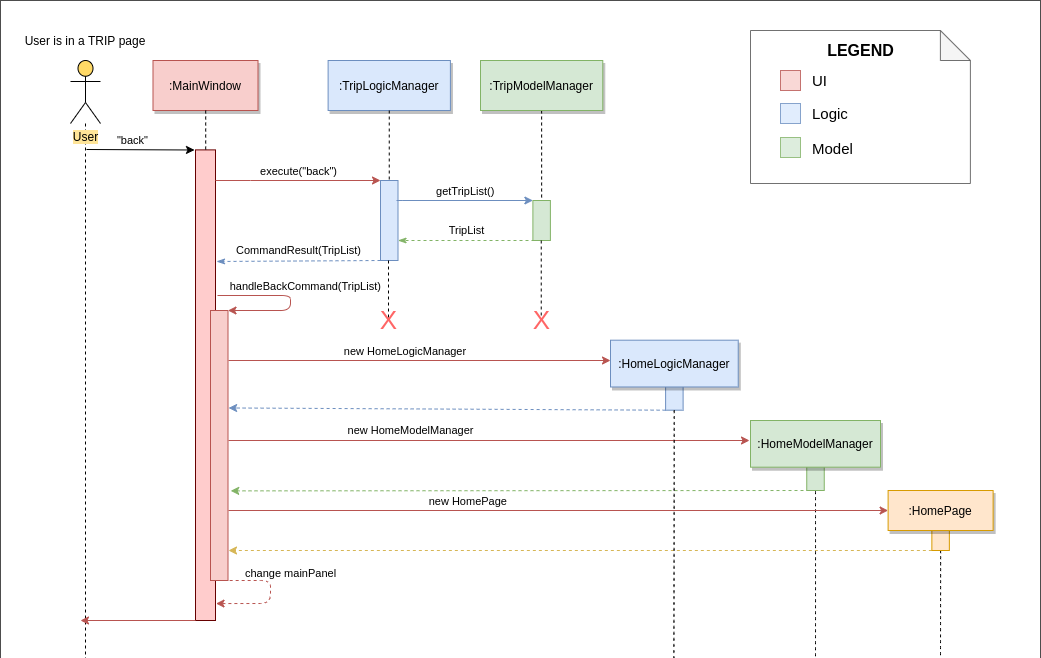

The diagram above was exported from draw.io. Its source (the exported page's mxGraphModel, read from the mxfile embedded in the PNG):
<mxGraphModel dx="674" dy="363" grid="1" gridSize="10" guides="1" tooltips="1" connect="1" arrows="1" fold="1" page="0" pageScale="1.5" pageWidth="826" pageHeight="1169" background="#ffffff" math="0" shadow="0">
  <root>
    <mxCell id="0" />
    <mxCell id="1" parent="0" />
    <mxCell id="GSyEVYkrBJrzlrC2UTqU-162" value="" style="rounded=0;whiteSpace=wrap;html=1;strokeColor=#4D4D4D;" vertex="1" parent="1">
      <mxGeometry width="1040" height="690" as="geometry" />
    </mxCell>
    <mxCell id="GSyEVYkrBJrzlrC2UTqU-177" value="" style="shape=note;whiteSpace=wrap;html=1;backgroundOutline=1;darkOpacity=0.05;labelBackgroundColor=#FFE599;opacity=80;strokeColor=#4D4D4D;" vertex="1" parent="1">
      <mxGeometry x="750" y="30" width="219.89" height="153" as="geometry" />
    </mxCell>
    <mxCell id="GSyEVYkrBJrzlrC2UTqU-114" style="edgeStyle=orthogonalEdgeStyle;curved=1;orthogonalLoop=1;jettySize=auto;html=1;exitX=0.5;exitY=1;exitDx=0;exitDy=0;dashed=1;labelBackgroundColor=none;endArrow=none;endFill=0;" edge="1" parent="1" source="GSyEVYkrBJrzlrC2UTqU-113">
      <mxGeometry relative="1" as="geometry">
        <mxPoint x="815" y="660" as="targetPoint" />
        <Array as="points">
          <mxPoint x="815" y="580" />
          <mxPoint x="815" y="580" />
        </Array>
      </mxGeometry>
    </mxCell>
    <mxCell id="2" value="" style="fillColor=#FFCCCC;strokeColor=#660000" parent="1" vertex="1">
      <mxGeometry x="195" y="149.39" width="20" height="470.61" as="geometry" />
    </mxCell>
    <mxCell id="3" value="&quot;back&quot;" style="edgeStyle=none;verticalLabelPosition=top;verticalAlign=bottom;labelPosition=left;align=right;labelBackgroundColor=none;" parent="1" edge="1">
      <mxGeometry width="100" height="100" as="geometry">
        <mxPoint x="86" y="149" as="sourcePoint" />
        <mxPoint x="194" y="149.5" as="targetPoint" />
        <mxPoint x="10" as="offset" />
      </mxGeometry>
    </mxCell>
    <mxCell id="4" value=":MainWindow" style="shadow=1;fillColor=#f8cecc;strokeColor=#b85450;" parent="1" vertex="1">
      <mxGeometry x="152.5" y="60" width="105" height="50" as="geometry" />
    </mxCell>
    <mxCell id="6" value="" style="fillColor=#dae8fc;strokeColor=#6c8ebf;" parent="1" vertex="1">
      <mxGeometry x="380" y="180" width="17.5" height="80" as="geometry" />
    </mxCell>
    <mxCell id="7" value=":TripLogicManager" style="shadow=1;fillColor=#dae8fc;strokeColor=#6c8ebf;" parent="1" vertex="1">
      <mxGeometry x="327.61" y="60" width="122.28" height="50" as="geometry" />
    </mxCell>
    <mxCell id="8" value="" style="edgeStyle=none;endArrow=none;dashed=1" parent="1" source="7" target="6" edge="1">
      <mxGeometry x="272.3350694444445" y="165" width="100" height="100" as="geometry">
        <mxPoint x="347.2588734567901" y="110" as="sourcePoint" />
        <mxPoint x="347.5761959876544" y="165" as="targetPoint" />
      </mxGeometry>
    </mxCell>
    <mxCell id="9" value="execute(&quot;back&quot;)" style="edgeStyle=none;verticalLabelPosition=top;verticalAlign=bottom;entryX=0;entryY=0;entryDx=0;entryDy=0;curved=1;labelBackgroundColor=none;fillColor=#f8cecc;strokeColor=#b85450;" parent="1" edge="1" target="6">
      <mxGeometry width="100" height="100" as="geometry">
        <mxPoint x="215" y="180" as="sourcePoint" />
        <mxPoint x="220" y="190" as="targetPoint" />
        <Array as="points">
          <mxPoint x="250" y="180" />
        </Array>
        <mxPoint x="1" as="offset" />
      </mxGeometry>
    </mxCell>
    <mxCell id="33" value="" style="edgeStyle=elbowEdgeStyle;elbow=horizontal;endArrow=none;dashed=1" parent="1" source="4" target="2" edge="1">
      <mxGeometry x="230.00000000000003" y="310" width="100" height="100" as="geometry">
        <mxPoint x="230.00000000000003" y="410" as="sourcePoint" />
        <mxPoint x="330" y="310" as="targetPoint" />
      </mxGeometry>
    </mxCell>
    <mxCell id="GSyEVYkrBJrzlrC2UTqU-95" value="" style="edgeStyle=orthogonalEdgeStyle;rounded=0;orthogonalLoop=1;jettySize=auto;html=1;dashed=1;endArrow=none;endFill=0;" edge="1" parent="1" source="GSyEVYkrBJrzlrC2UTqU-89">
      <mxGeometry relative="1" as="geometry">
        <mxPoint x="85" y="130" as="sourcePoint" />
        <mxPoint x="85" y="664" as="targetPoint" />
        <Array as="points" />
      </mxGeometry>
    </mxCell>
    <mxCell id="GSyEVYkrBJrzlrC2UTqU-89" value="User" style="shape=umlActor;verticalLabelPosition=bottom;labelBackgroundColor=#FFE599;verticalAlign=top;html=1;outlineConnect=0;fillColor=#FFD966;" vertex="1" parent="1">
      <mxGeometry x="70" y="60" width="30" height="63" as="geometry" />
    </mxCell>
    <mxCell id="GSyEVYkrBJrzlrC2UTqU-100" value="handleBackCommand(TripList)" style="edgeStyle=none;verticalLabelPosition=top;verticalAlign=bottom;endArrow=none;startArrow=classic;fillColor=#f8cecc;strokeColor=#b85450;labelBackgroundColor=none;exitX=1;exitY=0;exitDx=0;exitDy=0;" edge="1" parent="1" source="GSyEVYkrBJrzlrC2UTqU-104">
      <mxGeometry x="12.5" y="60" width="100" height="100" as="geometry">
        <mxPoint x="227.5" y="307" as="sourcePoint" />
        <mxPoint x="217" y="295" as="targetPoint" />
        <Array as="points">
          <mxPoint x="290" y="310" />
          <mxPoint x="290" y="295" />
        </Array>
        <mxPoint x="83" y="-8" as="offset" />
      </mxGeometry>
    </mxCell>
    <mxCell id="GSyEVYkrBJrzlrC2UTqU-102" value="CommandResult(TripList)" style="endArrow=classicThin;dashed=1;html=1;labelBackgroundColor=none;exitX=0;exitY=1;exitDx=0;exitDy=0;endFill=1;fillColor=#dae8fc;strokeColor=#6c8ebf;" edge="1" parent="1" source="6">
      <mxGeometry x="-0.0062" y="-10" width="50" height="50" relative="1" as="geometry">
        <mxPoint x="360" y="260" as="sourcePoint" />
        <mxPoint x="216" y="261" as="targetPoint" />
        <mxPoint as="offset" />
      </mxGeometry>
    </mxCell>
    <mxCell id="GSyEVYkrBJrzlrC2UTqU-104" value="" style="fillColor=#f8cecc;strokeColor=#b85450;" vertex="1" parent="1">
      <mxGeometry x="210" y="310" width="17.5" height="270" as="geometry" />
    </mxCell>
    <mxCell id="GSyEVYkrBJrzlrC2UTqU-106" value="new HomeLogicManager" style="edgeStyle=none;verticalLabelPosition=top;verticalAlign=bottom;endArrow=none;startArrow=classic;fillColor=#f8cecc;strokeColor=#b85450;labelBackgroundColor=none;" edge="1" parent="1">
      <mxGeometry width="100" height="100" as="geometry">
        <mxPoint x="610" y="360" as="sourcePoint" />
        <mxPoint x="228" y="360" as="targetPoint" />
        <Array as="points" />
        <mxPoint x="-14" as="offset" />
      </mxGeometry>
    </mxCell>
    <mxCell id="GSyEVYkrBJrzlrC2UTqU-110" value="" style="edgeStyle=none;endArrow=none;dashed=1" edge="1" parent="1">
      <mxGeometry x="272.00506944444453" y="304" width="100" height="100" as="geometry">
        <mxPoint x="388" y="260" as="sourcePoint" />
        <mxPoint x="388" y="320" as="targetPoint" />
      </mxGeometry>
    </mxCell>
    <mxCell id="GSyEVYkrBJrzlrC2UTqU-112" value="&lt;font style=&quot;font-size: 26px&quot; color=&quot;#ff6666&quot;&gt;X&lt;/font&gt;" style="text;html=1;align=center;verticalAlign=middle;resizable=0;points=[];autosize=1;" vertex="1" parent="1">
      <mxGeometry x="373" y="310" width="30" height="20" as="geometry" />
    </mxCell>
    <mxCell id="GSyEVYkrBJrzlrC2UTqU-118" value="new HomeModelManager" style="edgeStyle=none;verticalLabelPosition=top;verticalAlign=bottom;endArrow=none;startArrow=classic;fillColor=#f8cecc;strokeColor=#b85450;labelBackgroundColor=none;" edge="1" parent="1">
      <mxGeometry width="100" height="100" as="geometry">
        <mxPoint x="749" y="440" as="sourcePoint" />
        <mxPoint x="228" y="440" as="targetPoint" />
        <Array as="points" />
        <mxPoint x="-78" y="-1" as="offset" />
      </mxGeometry>
    </mxCell>
    <mxCell id="GSyEVYkrBJrzlrC2UTqU-119" value="new HomePage" style="edgeStyle=none;verticalLabelPosition=top;verticalAlign=bottom;endArrow=none;startArrow=classic;fillColor=#f8cecc;strokeColor=#b85450;labelBackgroundColor=none;exitX=0;exitY=0.5;exitDx=0;exitDy=0;" edge="1" parent="1" source="22">
      <mxGeometry x="152.5" y="50" width="100" height="100" as="geometry">
        <mxPoint x="750" y="449" as="sourcePoint" />
        <mxPoint x="228" y="510" as="targetPoint" />
        <Array as="points" />
        <mxPoint x="-90" as="offset" />
      </mxGeometry>
    </mxCell>
    <mxCell id="GSyEVYkrBJrzlrC2UTqU-132" style="edgeStyle=orthogonalEdgeStyle;curved=1;orthogonalLoop=1;jettySize=auto;html=1;exitX=0.5;exitY=1;exitDx=0;exitDy=0;dashed=1;labelBackgroundColor=none;endArrow=none;endFill=0;" edge="1" parent="1" source="GSyEVYkrBJrzlrC2UTqU-127">
      <mxGeometry relative="1" as="geometry">
        <mxPoint x="940" y="660" as="targetPoint" />
        <mxPoint x="972.17" y="520" as="sourcePoint" />
        <Array as="points">
          <mxPoint x="940" y="550" />
        </Array>
      </mxGeometry>
    </mxCell>
    <mxCell id="GSyEVYkrBJrzlrC2UTqU-133" value="change mainPanel" style="edgeStyle=none;verticalLabelPosition=top;verticalAlign=bottom;endArrow=none;startArrow=classic;fillColor=#f8cecc;strokeColor=#b85450;labelBackgroundColor=none;entryX=1;entryY=1;entryDx=0;entryDy=0;exitX=1.026;exitY=0.964;exitDx=0;exitDy=0;exitPerimeter=0;dashed=1;" edge="1" parent="1" source="2" target="GSyEVYkrBJrzlrC2UTqU-104">
      <mxGeometry width="100" height="100" as="geometry">
        <mxPoint x="215" y="580" as="sourcePoint" />
        <mxPoint x="226.88" y="310.30154000000005" as="targetPoint" />
        <Array as="points">
          <mxPoint x="270" y="603" />
          <mxPoint x="270" y="580" />
        </Array>
        <mxPoint x="69" y="-10" as="offset" />
      </mxGeometry>
    </mxCell>
    <mxCell id="GSyEVYkrBJrzlrC2UTqU-136" value="" style="edgeStyle=orthogonalEdgeStyle;curved=1;orthogonalLoop=1;jettySize=auto;html=1;dashed=1;labelBackgroundColor=none;endArrow=none;endFill=0;entryX=0.5;entryY=0;entryDx=0;entryDy=0;" edge="1" parent="1" source="GSyEVYkrBJrzlrC2UTqU-134" target="GSyEVYkrBJrzlrC2UTqU-137">
      <mxGeometry relative="1" as="geometry">
        <mxPoint x="541.1400000000001" y="190" as="targetPoint" />
      </mxGeometry>
    </mxCell>
    <mxCell id="GSyEVYkrBJrzlrC2UTqU-134" value=":TripModelManager" style="shadow=1;fillColor=#d5e8d4;strokeColor=#82b366;" vertex="1" parent="1">
      <mxGeometry x="480" y="60" width="122.28" height="50" as="geometry" />
    </mxCell>
    <mxCell id="GSyEVYkrBJrzlrC2UTqU-137" value="" style="fillColor=#d5e8d4;strokeColor=#82b366;" vertex="1" parent="1">
      <mxGeometry x="532.39" y="200" width="17.5" height="40" as="geometry" />
    </mxCell>
    <mxCell id="GSyEVYkrBJrzlrC2UTqU-142" value="&lt;font style=&quot;font-size: 26px&quot; color=&quot;#ff6666&quot;&gt;X&lt;/font&gt;" style="text;html=1;align=center;verticalAlign=middle;resizable=0;points=[];autosize=1;" vertex="1" parent="1">
      <mxGeometry x="526.14" y="310" width="30" height="20" as="geometry" />
    </mxCell>
    <mxCell id="GSyEVYkrBJrzlrC2UTqU-144" value="getTripList()" style="edgeStyle=none;verticalLabelPosition=top;verticalAlign=bottom;entryX=0;entryY=0;entryDx=0;entryDy=0;curved=1;labelBackgroundColor=none;fillColor=#dae8fc;strokeColor=#6c8ebf;" edge="1" parent="1">
      <mxGeometry x="152.39" y="20" width="100" height="100" as="geometry">
        <mxPoint x="396" y="200" as="sourcePoint" />
        <mxPoint x="532.39" y="200" as="targetPoint" />
        <Array as="points">
          <mxPoint x="402.39" y="200" />
        </Array>
        <mxPoint x="1" as="offset" />
      </mxGeometry>
    </mxCell>
    <mxCell id="GSyEVYkrBJrzlrC2UTqU-145" value="TripList" style="endArrow=classicThin;dashed=1;html=1;labelBackgroundColor=none;exitX=0;exitY=1;exitDx=0;exitDy=0;endFill=1;fillColor=#d5e8d4;strokeColor=#82b366;entryX=1;entryY=0.75;entryDx=0;entryDy=0;" edge="1" parent="1" target="6">
      <mxGeometry x="-0.0062" y="-10" width="50" height="50" relative="1" as="geometry">
        <mxPoint x="534" y="240" as="sourcePoint" />
        <mxPoint x="362.14" y="241" as="targetPoint" />
        <mxPoint as="offset" />
      </mxGeometry>
    </mxCell>
    <mxCell id="GSyEVYkrBJrzlrC2UTqU-146" value="" style="endArrow=classic;html=1;dashed=1;labelBackgroundColor=none;entryX=1.035;entryY=0.361;entryDx=0;entryDy=0;entryPerimeter=0;exitX=0;exitY=1;exitDx=0;exitDy=0;fillColor=#dae8fc;strokeColor=#6c8ebf;" edge="1" parent="1" source="GSyEVYkrBJrzlrC2UTqU-122" target="GSyEVYkrBJrzlrC2UTqU-104">
      <mxGeometry width="50" height="50" relative="1" as="geometry">
        <mxPoint x="400" y="470" as="sourcePoint" />
        <mxPoint x="450" y="420" as="targetPoint" />
      </mxGeometry>
    </mxCell>
    <mxCell id="GSyEVYkrBJrzlrC2UTqU-147" value="" style="endArrow=classic;html=1;dashed=1;labelBackgroundColor=none;entryX=1.155;entryY=0.668;entryDx=0;entryDy=0;entryPerimeter=0;exitX=0.5;exitY=1;exitDx=0;exitDy=0;fillColor=#d5e8d4;strokeColor=#82b366;" edge="1" parent="1" source="GSyEVYkrBJrzlrC2UTqU-130" target="GSyEVYkrBJrzlrC2UTqU-104">
      <mxGeometry width="50" height="50" relative="1" as="geometry">
        <mxPoint x="657.87" y="460" as="sourcePoint" />
        <mxPoint x="380.00250000000005" y="458.88" as="targetPoint" />
      </mxGeometry>
    </mxCell>
    <mxCell id="GSyEVYkrBJrzlrC2UTqU-148" value="" style="endArrow=classic;html=1;dashed=1;labelBackgroundColor=none;exitX=0;exitY=1;exitDx=0;exitDy=0;fillColor=#fff2cc;strokeColor=#d6b656;" edge="1" parent="1" source="GSyEVYkrBJrzlrC2UTqU-127">
      <mxGeometry width="50" height="50" relative="1" as="geometry">
        <mxPoint x="658.2399999999999" y="520.62" as="sourcePoint" />
        <mxPoint x="228" y="550" as="targetPoint" />
      </mxGeometry>
    </mxCell>
    <mxCell id="GSyEVYkrBJrzlrC2UTqU-149" value="" style="endArrow=classic;html=1;labelBackgroundColor=none;fillColor=#f8cecc;strokeColor=#b85450;exitX=0;exitY=1;exitDx=0;exitDy=0;" edge="1" parent="1" source="2">
      <mxGeometry width="50" height="50" relative="1" as="geometry">
        <mxPoint x="195" y="570" as="sourcePoint" />
        <mxPoint x="80" y="620" as="targetPoint" />
      </mxGeometry>
    </mxCell>
    <mxCell id="GSyEVYkrBJrzlrC2UTqU-151" value="User is in a TRIP page" style="text;html=1;strokeColor=none;fillColor=none;align=center;verticalAlign=middle;whiteSpace=wrap;rounded=0;" vertex="1" parent="1">
      <mxGeometry x="15" y="30" width="140" height="20" as="geometry" />
    </mxCell>
    <mxCell id="GSyEVYkrBJrzlrC2UTqU-152" value="" style="group" vertex="1" connectable="0" parent="1">
      <mxGeometry x="610" y="339.69" width="127.72" height="70" as="geometry" />
    </mxCell>
    <mxCell id="GSyEVYkrBJrzlrC2UTqU-122" value="" style="fillColor=#dae8fc;strokeColor=#6c8ebf;" vertex="1" parent="GSyEVYkrBJrzlrC2UTqU-152">
      <mxGeometry x="55.11" y="29.37655446857901" width="17.499999999999996" height="40.62344553142099" as="geometry" />
    </mxCell>
    <mxCell id="15" value=":HomeLogicManager" style="shadow=1;fillColor=#dae8fc;strokeColor=#6c8ebf;" parent="GSyEVYkrBJrzlrC2UTqU-152" vertex="1">
      <mxGeometry width="127.71999999999997" height="46.78660255347372" as="geometry" />
    </mxCell>
    <mxCell id="GSyEVYkrBJrzlrC2UTqU-153" value="" style="group" vertex="1" connectable="0" parent="1">
      <mxGeometry x="750" y="420" width="130" height="70" as="geometry" />
    </mxCell>
    <mxCell id="GSyEVYkrBJrzlrC2UTqU-130" value="" style="fillColor=#d5e8d4;strokeColor=#82b366;" vertex="1" parent="GSyEVYkrBJrzlrC2UTqU-153">
      <mxGeometry x="56.25" y="35" width="17.5" height="35" as="geometry" />
    </mxCell>
    <mxCell id="GSyEVYkrBJrzlrC2UTqU-113" value=":HomeModelManager" style="shadow=1;fillColor=#d5e8d4;strokeColor=#82b366;" vertex="1" parent="GSyEVYkrBJrzlrC2UTqU-153">
      <mxGeometry width="130" height="46.66666666666667" as="geometry" />
    </mxCell>
    <mxCell id="GSyEVYkrBJrzlrC2UTqU-154" value="" style="group" vertex="1" connectable="0" parent="1">
      <mxGeometry x="887.61" y="490" width="105" height="60" as="geometry" />
    </mxCell>
    <mxCell id="GSyEVYkrBJrzlrC2UTqU-127" value="" style="fillColor=#ffe6cc;strokeColor=#d79b00;" vertex="1" parent="GSyEVYkrBJrzlrC2UTqU-154">
      <mxGeometry x="43.75" y="30" width="17.5" height="30" as="geometry" />
    </mxCell>
    <mxCell id="22" value=":HomePage" style="shadow=1;fillColor=#ffe6cc;strokeColor=#d79b00;" parent="GSyEVYkrBJrzlrC2UTqU-154" vertex="1">
      <mxGeometry width="105" height="40" as="geometry" />
    </mxCell>
    <mxCell id="GSyEVYkrBJrzlrC2UTqU-157" style="edgeStyle=orthogonalEdgeStyle;curved=1;orthogonalLoop=1;jettySize=auto;html=1;exitX=0.5;exitY=1;exitDx=0;exitDy=0;dashed=1;labelBackgroundColor=none;endArrow=none;endFill=0;" edge="1" parent="1">
      <mxGeometry relative="1" as="geometry">
        <mxPoint x="673.36" y="660" as="targetPoint" />
        <mxPoint x="673.72" y="409.6866666666666" as="sourcePoint" />
        <Array as="points">
          <mxPoint x="673.72" y="523.02" />
          <mxPoint x="673.72" y="523.02" />
        </Array>
      </mxGeometry>
    </mxCell>
    <mxCell id="GSyEVYkrBJrzlrC2UTqU-166" value="&lt;b&gt;&lt;font style=&quot;font-size: 16px&quot;&gt;LEGEND&lt;/font&gt;&lt;/b&gt;" style="text;html=1;align=center;verticalAlign=middle;resizable=0;points=[];autosize=1;" vertex="1" parent="1">
      <mxGeometry x="819.94" y="40" width="80" height="20" as="geometry" />
    </mxCell>
    <mxCell id="GSyEVYkrBJrzlrC2UTqU-167" value="" style="whiteSpace=wrap;html=1;aspect=fixed;labelBackgroundColor=#FFE599;fillColor=#f8cecc;opacity=80;strokeColor=#b85450;" vertex="1" parent="1">
      <mxGeometry x="780" y="70" width="20" height="20" as="geometry" />
    </mxCell>
    <mxCell id="GSyEVYkrBJrzlrC2UTqU-169" value="&lt;font style=&quot;font-size: 15px&quot;&gt;Logic&lt;/font&gt;" style="text;html=1;align=left;verticalAlign=middle;resizable=0;points=[];autosize=1;" vertex="1" parent="1">
      <mxGeometry x="810.11" y="103" width="50" height="20" as="geometry" />
    </mxCell>
    <mxCell id="GSyEVYkrBJrzlrC2UTqU-170" value="" style="whiteSpace=wrap;html=1;aspect=fixed;labelBackgroundColor=#FFE599;fillColor=#dae8fc;opacity=80;strokeColor=#6c8ebf;" vertex="1" parent="1">
      <mxGeometry x="780" y="103" width="20" height="20" as="geometry" />
    </mxCell>
    <mxCell id="GSyEVYkrBJrzlrC2UTqU-174" value="&lt;font style=&quot;font-size: 15px&quot;&gt;UI&lt;/font&gt;" style="text;html=1;align=left;verticalAlign=middle;resizable=0;points=[];autosize=1;" vertex="1" parent="1">
      <mxGeometry x="810.11" y="70" width="30" height="20" as="geometry" />
    </mxCell>
    <mxCell id="GSyEVYkrBJrzlrC2UTqU-175" value="" style="whiteSpace=wrap;html=1;aspect=fixed;labelBackgroundColor=#FFE599;fillColor=#d5e8d4;opacity=80;strokeColor=#82b366;" vertex="1" parent="1">
      <mxGeometry x="780" y="137" width="20" height="20" as="geometry" />
    </mxCell>
    <mxCell id="GSyEVYkrBJrzlrC2UTqU-176" value="&lt;font style=&quot;font-size: 15px&quot;&gt;Model&lt;/font&gt;" style="text;html=1;align=left;verticalAlign=middle;resizable=0;points=[];autosize=1;" vertex="1" parent="1">
      <mxGeometry x="810.11" y="137" width="60" height="21" as="geometry" />
    </mxCell>
    <mxCell id="GSyEVYkrBJrzlrC2UTqU-179" value="" style="edgeStyle=none;endArrow=none;dashed=1" edge="1" parent="1">
      <mxGeometry x="424.74506944444454" y="284" width="100" height="100" as="geometry">
        <mxPoint x="540.74" y="240" as="sourcePoint" />
        <mxPoint x="540.74" y="318" as="targetPoint" />
      </mxGeometry>
    </mxCell>
  </root>
</mxGraphModel>